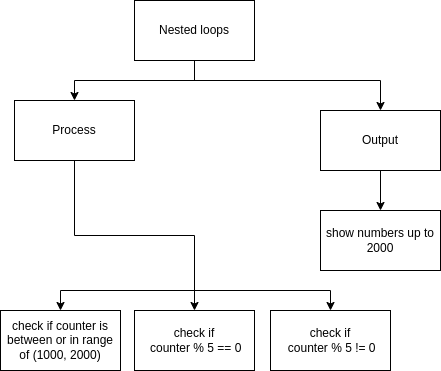

The diagram above was exported from draw.io. Its source (the exported page's mxGraphModel, read from the mxfile embedded in the PNG):
<mxGraphModel dx="477" dy="346" grid="1" gridSize="10" guides="1" tooltips="1" connect="1" arrows="1" fold="1" page="1" pageScale="1" pageWidth="827" pageHeight="1169" math="0" shadow="0">
  <root>
    <mxCell id="0" />
    <mxCell id="1" parent="0" />
    <mxCell id="3" style="edgeStyle=none;html=1;entryX=0.5;entryY=0;entryDx=0;entryDy=0;rounded=0;" parent="1" source="2" target="4" edge="1">
      <mxGeometry relative="1" as="geometry">
        <mxPoint x="414" y="250" as="targetPoint" />
        <Array as="points">
          <mxPoint x="414" y="220" />
          <mxPoint x="294" y="220" />
        </Array>
      </mxGeometry>
    </mxCell>
    <mxCell id="2" value="Nested loops" style="rounded=0;whiteSpace=wrap;html=1;" parent="1" vertex="1">
      <mxGeometry x="354" y="140" width="120" height="60" as="geometry" />
    </mxCell>
    <mxCell id="14" style="edgeStyle=orthogonalEdgeStyle;rounded=0;html=1;entryX=0.5;entryY=0;entryDx=0;entryDy=0;" parent="1" source="4" target="11" edge="1">
      <mxGeometry relative="1" as="geometry" />
    </mxCell>
    <mxCell id="4" value="Process" style="rounded=0;whiteSpace=wrap;html=1;" parent="1" vertex="1">
      <mxGeometry x="234" y="240" width="120" height="60" as="geometry" />
    </mxCell>
    <mxCell id="13" style="edgeStyle=orthogonalEdgeStyle;rounded=0;html=1;" parent="1" source="5" target="12" edge="1">
      <mxGeometry relative="1" as="geometry" />
    </mxCell>
    <mxCell id="5" value="Output" style="rounded=0;whiteSpace=wrap;html=1;" parent="1" vertex="1">
      <mxGeometry x="540" y="250" width="120" height="60" as="geometry" />
    </mxCell>
    <mxCell id="9" style="edgeStyle=none;html=1;entryX=0.5;entryY=0;entryDx=0;entryDy=0;rounded=0;" parent="1" target="5" edge="1">
      <mxGeometry relative="1" as="geometry">
        <mxPoint x="600" y="240" as="targetPoint" />
        <mxPoint x="410" y="220" as="sourcePoint" />
        <Array as="points">
          <mxPoint x="600" y="220" />
        </Array>
      </mxGeometry>
    </mxCell>
    <mxCell id="11" value="check if&lt;br&gt;&amp;nbsp;counter % 5 == 0" style="rounded=0;whiteSpace=wrap;html=1;" parent="1" vertex="1">
      <mxGeometry x="354" y="450" width="120" height="60" as="geometry" />
    </mxCell>
    <mxCell id="12" value="show numbers up to 2000" style="rounded=0;whiteSpace=wrap;html=1;" parent="1" vertex="1">
      <mxGeometry x="540" y="350" width="120" height="60" as="geometry" />
    </mxCell>
    <mxCell id="22" style="edgeStyle=none;rounded=0;html=1;entryX=0.5;entryY=0;entryDx=0;entryDy=0;" parent="1" target="25" edge="1">
      <mxGeometry relative="1" as="geometry">
        <mxPoint x="280" y="450" as="targetPoint" />
        <mxPoint x="410" y="430" as="sourcePoint" />
        <Array as="points">
          <mxPoint x="280" y="430" />
        </Array>
      </mxGeometry>
    </mxCell>
    <mxCell id="21" style="edgeStyle=none;rounded=0;html=1;entryX=0.5;entryY=0;entryDx=0;entryDy=0;" parent="1" target="17" edge="1">
      <mxGeometry relative="1" as="geometry">
        <mxPoint x="570" y="430" as="targetPoint" />
        <mxPoint x="390" y="430" as="sourcePoint" />
        <Array as="points">
          <mxPoint x="550" y="430" />
        </Array>
      </mxGeometry>
    </mxCell>
    <mxCell id="17" value="&lt;div&gt;check if&lt;/div&gt;&lt;div&gt;&amp;nbsp;counter % 5 != 0&lt;/div&gt;" style="rounded=0;whiteSpace=wrap;html=1;" parent="1" vertex="1">
      <mxGeometry x="490" y="450" width="120" height="60" as="geometry" />
    </mxCell>
    <mxCell id="25" value="check if counter is between or in range of (1000, 2000)" style="rounded=0;whiteSpace=wrap;html=1;" parent="1" vertex="1">
      <mxGeometry x="220" y="450" width="120" height="60" as="geometry" />
    </mxCell>
  </root>
</mxGraphModel>